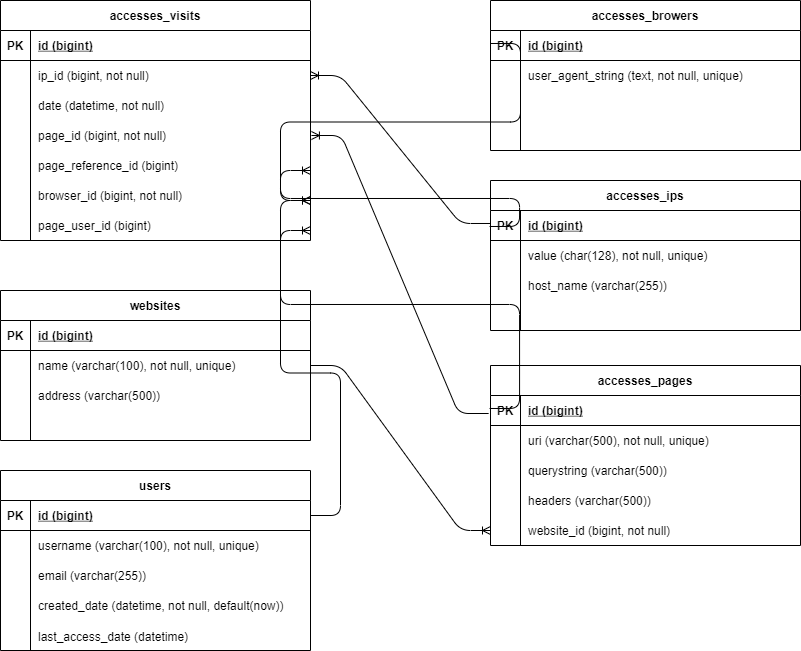

The diagram above was exported from draw.io. Its source (the exported page's mxGraphModel, read from the mxfile embedded in the PNG):
<mxGraphModel dx="1199" dy="816" grid="1" gridSize="10" guides="0" tooltips="1" connect="0" arrows="1" fold="1" page="1" pageScale="1" pageWidth="850" pageHeight="1100" math="0" shadow="0">
  <root>
    <mxCell id="0" />
    <mxCell id="1" parent="0" />
    <mxCell id="105" value="" style="edgeStyle=entityRelationEdgeStyle;fontSize=12;html=1;endArrow=ERoneToMany;exitX=0;exitY=0.433;exitDx=0;exitDy=0;exitPerimeter=0;" parent="1" source="3" edge="1">
      <mxGeometry width="100" height="100" relative="1" as="geometry">
        <mxPoint x="450" y="124" as="sourcePoint" />
        <mxPoint x="370" y="280" as="targetPoint" />
      </mxGeometry>
    </mxCell>
    <mxCell id="15" value="accesses_ips" style="shape=table;startSize=30;container=1;collapsible=1;childLayout=tableLayout;fixedRows=1;rowLines=0;fontStyle=1;align=center;resizeLast=1;" parent="1" vertex="1">
      <mxGeometry x="550" y="260" width="310" height="150" as="geometry" />
    </mxCell>
    <mxCell id="16" value="" style="shape=partialRectangle;collapsible=0;dropTarget=0;pointerEvents=0;fillColor=none;top=0;left=0;bottom=1;right=0;points=[[0,0.5],[1,0.5]];portConstraint=eastwest;" parent="15" vertex="1">
      <mxGeometry y="30" width="310" height="30" as="geometry" />
    </mxCell>
    <mxCell id="17" value="PK" style="shape=partialRectangle;connectable=0;fillColor=none;top=0;left=0;bottom=0;right=0;fontStyle=1;overflow=hidden;" parent="16" vertex="1">
      <mxGeometry width="30" height="30" as="geometry" />
    </mxCell>
    <mxCell id="18" value="id (bigint)" style="shape=partialRectangle;connectable=0;fillColor=none;top=0;left=0;bottom=0;right=0;align=left;spacingLeft=6;fontStyle=5;overflow=hidden;" parent="16" vertex="1">
      <mxGeometry x="30" width="280" height="30" as="geometry" />
    </mxCell>
    <mxCell id="19" value="" style="shape=partialRectangle;collapsible=0;dropTarget=0;pointerEvents=0;fillColor=none;top=0;left=0;bottom=0;right=0;points=[[0,0.5],[1,0.5]];portConstraint=eastwest;" parent="15" vertex="1">
      <mxGeometry y="60" width="310" height="30" as="geometry" />
    </mxCell>
    <mxCell id="20" value="" style="shape=partialRectangle;connectable=0;fillColor=none;top=0;left=0;bottom=0;right=0;editable=1;overflow=hidden;" parent="19" vertex="1">
      <mxGeometry width="30" height="30" as="geometry" />
    </mxCell>
    <mxCell id="21" value="value (char(128), not null, unique)" style="shape=partialRectangle;connectable=0;fillColor=none;top=0;left=0;bottom=0;right=0;align=left;spacingLeft=6;overflow=hidden;" parent="19" vertex="1">
      <mxGeometry x="30" width="280" height="30" as="geometry" />
    </mxCell>
    <mxCell id="22" value="" style="shape=partialRectangle;collapsible=0;dropTarget=0;pointerEvents=0;fillColor=none;top=0;left=0;bottom=0;right=0;points=[[0,0.5],[1,0.5]];portConstraint=eastwest;" parent="15" vertex="1">
      <mxGeometry y="90" width="310" height="30" as="geometry" />
    </mxCell>
    <mxCell id="23" value="" style="shape=partialRectangle;connectable=0;fillColor=none;top=0;left=0;bottom=0;right=0;editable=1;overflow=hidden;" parent="22" vertex="1">
      <mxGeometry width="30" height="30" as="geometry" />
    </mxCell>
    <mxCell id="24" value="host_name (varchar(255))" style="shape=partialRectangle;connectable=0;fillColor=none;top=0;left=0;bottom=0;right=0;align=left;spacingLeft=6;overflow=hidden;" parent="22" vertex="1">
      <mxGeometry x="30" width="280" height="30" as="geometry" />
    </mxCell>
    <mxCell id="25" value="" style="shape=partialRectangle;collapsible=0;dropTarget=0;pointerEvents=0;fillColor=none;top=0;left=0;bottom=0;right=0;points=[[0,0.5],[1,0.5]];portConstraint=eastwest;" parent="15" vertex="1">
      <mxGeometry y="120" width="310" height="30" as="geometry" />
    </mxCell>
    <mxCell id="26" value="" style="shape=partialRectangle;connectable=0;fillColor=none;top=0;left=0;bottom=0;right=0;editable=1;overflow=hidden;" parent="25" vertex="1">
      <mxGeometry width="30" height="30" as="geometry" />
    </mxCell>
    <mxCell id="27" value="" style="shape=partialRectangle;connectable=0;fillColor=none;top=0;left=0;bottom=0;right=0;align=left;spacingLeft=6;overflow=hidden;" parent="25" vertex="1">
      <mxGeometry x="30" width="280" height="30" as="geometry" />
    </mxCell>
    <mxCell id="58" value="" style="group" parent="1" vertex="1" connectable="0">
      <mxGeometry x="60" y="80" width="310" height="240" as="geometry" />
    </mxCell>
    <mxCell id="41" value="accesses_visits" style="shape=table;startSize=30;container=1;collapsible=1;childLayout=tableLayout;fixedRows=1;rowLines=0;fontStyle=1;align=center;resizeLast=1;" parent="58" vertex="1">
      <mxGeometry width="310" height="240" as="geometry" />
    </mxCell>
    <mxCell id="42" value="" style="shape=partialRectangle;collapsible=0;dropTarget=0;pointerEvents=0;fillColor=none;top=0;left=0;bottom=1;right=0;points=[[0,0.5],[1,0.5]];portConstraint=eastwest;" parent="41" vertex="1">
      <mxGeometry y="30" width="310" height="30" as="geometry" />
    </mxCell>
    <mxCell id="43" value="PK" style="shape=partialRectangle;connectable=0;fillColor=none;top=0;left=0;bottom=0;right=0;fontStyle=1;overflow=hidden;" parent="42" vertex="1">
      <mxGeometry width="30" height="30" as="geometry" />
    </mxCell>
    <mxCell id="44" value="id (bigint)" style="shape=partialRectangle;connectable=0;fillColor=none;top=0;left=0;bottom=0;right=0;align=left;spacingLeft=6;fontStyle=5;overflow=hidden;" parent="42" vertex="1">
      <mxGeometry x="30" width="280" height="30" as="geometry" />
    </mxCell>
    <mxCell id="45" value="" style="shape=partialRectangle;collapsible=0;dropTarget=0;pointerEvents=0;fillColor=none;top=0;left=0;bottom=0;right=0;points=[[0,0.5],[1,0.5]];portConstraint=eastwest;" parent="41" vertex="1">
      <mxGeometry y="60" width="310" height="30" as="geometry" />
    </mxCell>
    <mxCell id="46" value="" style="shape=partialRectangle;connectable=0;fillColor=none;top=0;left=0;bottom=0;right=0;editable=1;overflow=hidden;" parent="45" vertex="1">
      <mxGeometry width="30" height="30" as="geometry" />
    </mxCell>
    <mxCell id="47" value="ip_id (bigint, not null)" style="shape=partialRectangle;connectable=0;fillColor=none;top=0;left=0;bottom=0;right=0;align=left;spacingLeft=6;overflow=hidden;" parent="45" vertex="1">
      <mxGeometry x="30" width="280" height="30" as="geometry" />
    </mxCell>
    <mxCell id="48" value="" style="shape=partialRectangle;collapsible=0;dropTarget=0;pointerEvents=0;fillColor=none;top=0;left=0;bottom=0;right=0;points=[[0,0.5],[1,0.5]];portConstraint=eastwest;" parent="41" vertex="1">
      <mxGeometry y="90" width="310" height="30" as="geometry" />
    </mxCell>
    <mxCell id="49" value="" style="shape=partialRectangle;connectable=0;fillColor=none;top=0;left=0;bottom=0;right=0;editable=1;overflow=hidden;" parent="48" vertex="1">
      <mxGeometry width="30" height="30" as="geometry" />
    </mxCell>
    <mxCell id="50" value="date (datetime, not null)" style="shape=partialRectangle;connectable=0;fillColor=none;top=0;left=0;bottom=0;right=0;align=left;spacingLeft=6;overflow=hidden;" parent="48" vertex="1">
      <mxGeometry x="30" width="280" height="30" as="geometry" />
    </mxCell>
    <mxCell id="51" value="" style="shape=partialRectangle;collapsible=0;dropTarget=0;pointerEvents=0;fillColor=none;top=0;left=0;bottom=0;right=0;points=[[0,0.5],[1,0.5]];portConstraint=eastwest;" parent="41" vertex="1">
      <mxGeometry y="120" width="310" height="30" as="geometry" />
    </mxCell>
    <mxCell id="52" value="" style="shape=partialRectangle;connectable=0;fillColor=none;top=0;left=0;bottom=0;right=0;editable=1;overflow=hidden;" parent="51" vertex="1">
      <mxGeometry width="30" height="30" as="geometry" />
    </mxCell>
    <mxCell id="53" value="page_id (bigint, not null)" style="shape=partialRectangle;connectable=0;fillColor=none;top=0;left=0;bottom=0;right=0;align=left;spacingLeft=6;overflow=hidden;" parent="51" vertex="1">
      <mxGeometry x="30" width="280" height="30" as="geometry" />
    </mxCell>
    <mxCell id="54" value="page_reference_id (bigint)" style="shape=partialRectangle;connectable=0;fillColor=none;top=0;left=0;bottom=0;right=0;align=left;spacingLeft=6;overflow=hidden;" parent="58" vertex="1">
      <mxGeometry x="30" y="150" width="280" height="30" as="geometry" />
    </mxCell>
    <mxCell id="56" value="page_user_id (bigint)" style="shape=partialRectangle;connectable=0;fillColor=none;top=0;left=0;bottom=0;right=0;align=left;spacingLeft=6;overflow=hidden;" parent="58" vertex="1">
      <mxGeometry x="30" y="210" width="280" height="30" as="geometry" />
    </mxCell>
    <mxCell id="55" value="browser_id (bigint, not null)" style="shape=partialRectangle;connectable=0;fillColor=none;top=0;left=0;bottom=0;right=0;align=left;spacingLeft=6;overflow=hidden;" parent="58" vertex="1">
      <mxGeometry x="30" y="180" width="280" height="30" as="geometry" />
    </mxCell>
    <mxCell id="73" value="" style="group" parent="1" vertex="1" connectable="0">
      <mxGeometry x="550" y="445" width="310" height="180" as="geometry" />
    </mxCell>
    <mxCell id="28" value="accesses_pages" style="shape=table;startSize=30;container=1;collapsible=1;childLayout=tableLayout;fixedRows=1;rowLines=0;fontStyle=1;align=center;resizeLast=1;" parent="73" vertex="1">
      <mxGeometry width="310" height="180" as="geometry" />
    </mxCell>
    <mxCell id="29" value="" style="shape=partialRectangle;collapsible=0;dropTarget=0;pointerEvents=0;fillColor=none;top=0;left=0;bottom=1;right=0;points=[[0,0.5],[1,0.5]];portConstraint=eastwest;" parent="28" vertex="1">
      <mxGeometry y="30" width="310" height="30" as="geometry" />
    </mxCell>
    <mxCell id="30" value="PK" style="shape=partialRectangle;connectable=0;fillColor=none;top=0;left=0;bottom=0;right=0;fontStyle=1;overflow=hidden;" parent="29" vertex="1">
      <mxGeometry width="30" height="30" as="geometry" />
    </mxCell>
    <mxCell id="31" value="id (bigint)" style="shape=partialRectangle;connectable=0;fillColor=none;top=0;left=0;bottom=0;right=0;align=left;spacingLeft=6;fontStyle=5;overflow=hidden;" parent="29" vertex="1">
      <mxGeometry x="30" width="280" height="30" as="geometry" />
    </mxCell>
    <mxCell id="32" value="" style="shape=partialRectangle;collapsible=0;dropTarget=0;pointerEvents=0;fillColor=none;top=0;left=0;bottom=0;right=0;points=[[0,0.5],[1,0.5]];portConstraint=eastwest;" parent="28" vertex="1">
      <mxGeometry y="60" width="310" height="30" as="geometry" />
    </mxCell>
    <mxCell id="33" value="" style="shape=partialRectangle;connectable=0;fillColor=none;top=0;left=0;bottom=0;right=0;editable=1;overflow=hidden;" parent="32" vertex="1">
      <mxGeometry width="30" height="30" as="geometry" />
    </mxCell>
    <mxCell id="34" value="uri (varchar(500), not null, unique)" style="shape=partialRectangle;connectable=0;fillColor=none;top=0;left=0;bottom=0;right=0;align=left;spacingLeft=6;overflow=hidden;" parent="32" vertex="1">
      <mxGeometry x="30" width="280" height="30" as="geometry" />
    </mxCell>
    <mxCell id="35" value="" style="shape=partialRectangle;collapsible=0;dropTarget=0;pointerEvents=0;fillColor=none;top=0;left=0;bottom=0;right=0;points=[[0,0.5],[1,0.5]];portConstraint=eastwest;" parent="28" vertex="1">
      <mxGeometry y="90" width="310" height="30" as="geometry" />
    </mxCell>
    <mxCell id="36" value="" style="shape=partialRectangle;connectable=0;fillColor=none;top=0;left=0;bottom=0;right=0;editable=1;overflow=hidden;" parent="35" vertex="1">
      <mxGeometry width="30" height="30" as="geometry" />
    </mxCell>
    <mxCell id="37" value="querystring (varchar(500))" style="shape=partialRectangle;connectable=0;fillColor=none;top=0;left=0;bottom=0;right=0;align=left;spacingLeft=6;overflow=hidden;" parent="35" vertex="1">
      <mxGeometry x="30" width="280" height="30" as="geometry" />
    </mxCell>
    <mxCell id="38" value="" style="shape=partialRectangle;collapsible=0;dropTarget=0;pointerEvents=0;fillColor=none;top=0;left=0;bottom=0;right=0;points=[[0,0.5],[1,0.5]];portConstraint=eastwest;" parent="28" vertex="1">
      <mxGeometry y="120" width="310" height="30" as="geometry" />
    </mxCell>
    <mxCell id="39" value="" style="shape=partialRectangle;connectable=0;fillColor=none;top=0;left=0;bottom=0;right=0;editable=1;overflow=hidden;" parent="38" vertex="1">
      <mxGeometry width="30" height="30" as="geometry" />
    </mxCell>
    <mxCell id="40" value="headers (varchar(500))" style="shape=partialRectangle;connectable=0;fillColor=none;top=0;left=0;bottom=0;right=0;align=left;spacingLeft=6;overflow=hidden;" parent="38" vertex="1">
      <mxGeometry x="30" width="280" height="30" as="geometry" />
    </mxCell>
    <mxCell id="59" value="website_id (bigint, not null)" style="shape=partialRectangle;connectable=0;fillColor=none;top=0;left=0;bottom=0;right=0;align=left;spacingLeft=6;overflow=hidden;" parent="73" vertex="1">
      <mxGeometry x="30" y="150" width="280" height="30" as="geometry" />
    </mxCell>
    <mxCell id="74" value="websites" style="shape=table;startSize=30;container=1;collapsible=1;childLayout=tableLayout;fixedRows=1;rowLines=0;fontStyle=1;align=center;resizeLast=1;" parent="1" vertex="1">
      <mxGeometry x="60" y="370" width="310" height="150" as="geometry" />
    </mxCell>
    <mxCell id="75" value="" style="shape=partialRectangle;collapsible=0;dropTarget=0;pointerEvents=0;fillColor=none;top=0;left=0;bottom=1;right=0;points=[[0,0.5],[1,0.5]];portConstraint=eastwest;" parent="74" vertex="1">
      <mxGeometry y="30" width="310" height="30" as="geometry" />
    </mxCell>
    <mxCell id="76" value="PK" style="shape=partialRectangle;connectable=0;fillColor=none;top=0;left=0;bottom=0;right=0;fontStyle=1;overflow=hidden;" parent="75" vertex="1">
      <mxGeometry width="30" height="30" as="geometry" />
    </mxCell>
    <mxCell id="77" value="id (bigint)" style="shape=partialRectangle;connectable=0;fillColor=none;top=0;left=0;bottom=0;right=0;align=left;spacingLeft=6;fontStyle=5;overflow=hidden;" parent="75" vertex="1">
      <mxGeometry x="30" width="280" height="30" as="geometry" />
    </mxCell>
    <mxCell id="78" value="" style="shape=partialRectangle;collapsible=0;dropTarget=0;pointerEvents=0;fillColor=none;top=0;left=0;bottom=0;right=0;points=[[0,0.5],[1,0.5]];portConstraint=eastwest;" parent="74" vertex="1">
      <mxGeometry y="60" width="310" height="30" as="geometry" />
    </mxCell>
    <mxCell id="79" value="" style="shape=partialRectangle;connectable=0;fillColor=none;top=0;left=0;bottom=0;right=0;editable=1;overflow=hidden;" parent="78" vertex="1">
      <mxGeometry width="30" height="30" as="geometry" />
    </mxCell>
    <mxCell id="80" value="name (varchar(100), not null, unique)" style="shape=partialRectangle;connectable=0;fillColor=none;top=0;left=0;bottom=0;right=0;align=left;spacingLeft=6;overflow=hidden;" parent="78" vertex="1">
      <mxGeometry x="30" width="280" height="30" as="geometry" />
    </mxCell>
    <mxCell id="81" value="" style="shape=partialRectangle;collapsible=0;dropTarget=0;pointerEvents=0;fillColor=none;top=0;left=0;bottom=0;right=0;points=[[0,0.5],[1,0.5]];portConstraint=eastwest;" parent="74" vertex="1">
      <mxGeometry y="90" width="310" height="30" as="geometry" />
    </mxCell>
    <mxCell id="82" value="" style="shape=partialRectangle;connectable=0;fillColor=none;top=0;left=0;bottom=0;right=0;editable=1;overflow=hidden;" parent="81" vertex="1">
      <mxGeometry width="30" height="30" as="geometry" />
    </mxCell>
    <mxCell id="83" value="address (varchar(500))" style="shape=partialRectangle;connectable=0;fillColor=none;top=0;left=0;bottom=0;right=0;align=left;spacingLeft=6;overflow=hidden;" parent="81" vertex="1">
      <mxGeometry x="30" width="280" height="30" as="geometry" />
    </mxCell>
    <mxCell id="84" value="" style="shape=partialRectangle;collapsible=0;dropTarget=0;pointerEvents=0;fillColor=none;top=0;left=0;bottom=0;right=0;points=[[0,0.5],[1,0.5]];portConstraint=eastwest;" parent="74" vertex="1">
      <mxGeometry y="120" width="310" height="30" as="geometry" />
    </mxCell>
    <mxCell id="85" value="" style="shape=partialRectangle;connectable=0;fillColor=none;top=0;left=0;bottom=0;right=0;editable=1;overflow=hidden;" parent="84" vertex="1">
      <mxGeometry width="30" height="30" as="geometry" />
    </mxCell>
    <mxCell id="86" value="" style="shape=partialRectangle;connectable=0;fillColor=none;top=0;left=0;bottom=0;right=0;align=left;spacingLeft=6;overflow=hidden;" parent="84" vertex="1">
      <mxGeometry x="30" width="280" height="30" as="geometry" />
    </mxCell>
    <mxCell id="101" value="" style="group" parent="1" vertex="1" connectable="0">
      <mxGeometry x="60" y="550" width="310" height="180" as="geometry" />
    </mxCell>
    <mxCell id="87" value="users" style="shape=table;startSize=30;container=1;collapsible=1;childLayout=tableLayout;fixedRows=1;rowLines=0;fontStyle=1;align=center;resizeLast=1;" parent="101" vertex="1">
      <mxGeometry width="310" height="180" as="geometry" />
    </mxCell>
    <mxCell id="88" value="" style="shape=partialRectangle;collapsible=0;dropTarget=0;pointerEvents=0;fillColor=none;top=0;left=0;bottom=1;right=0;points=[[0,0.5],[1,0.5]];portConstraint=eastwest;" parent="87" vertex="1">
      <mxGeometry y="30" width="310" height="30" as="geometry" />
    </mxCell>
    <mxCell id="89" value="PK" style="shape=partialRectangle;connectable=0;fillColor=none;top=0;left=0;bottom=0;right=0;fontStyle=1;overflow=hidden;" parent="88" vertex="1">
      <mxGeometry width="30" height="30" as="geometry" />
    </mxCell>
    <mxCell id="90" value="id (bigint)" style="shape=partialRectangle;connectable=0;fillColor=none;top=0;left=0;bottom=0;right=0;align=left;spacingLeft=6;fontStyle=5;overflow=hidden;" parent="88" vertex="1">
      <mxGeometry x="30" width="280" height="30" as="geometry" />
    </mxCell>
    <mxCell id="91" value="" style="shape=partialRectangle;collapsible=0;dropTarget=0;pointerEvents=0;fillColor=none;top=0;left=0;bottom=0;right=0;points=[[0,0.5],[1,0.5]];portConstraint=eastwest;" parent="87" vertex="1">
      <mxGeometry y="60" width="310" height="30" as="geometry" />
    </mxCell>
    <mxCell id="92" value="" style="shape=partialRectangle;connectable=0;fillColor=none;top=0;left=0;bottom=0;right=0;editable=1;overflow=hidden;" parent="91" vertex="1">
      <mxGeometry width="30" height="30" as="geometry" />
    </mxCell>
    <mxCell id="93" value="username (varchar(100), not null, unique)" style="shape=partialRectangle;connectable=0;fillColor=none;top=0;left=0;bottom=0;right=0;align=left;spacingLeft=6;overflow=hidden;" parent="91" vertex="1">
      <mxGeometry x="30" width="280" height="30" as="geometry" />
    </mxCell>
    <mxCell id="94" value="" style="shape=partialRectangle;collapsible=0;dropTarget=0;pointerEvents=0;fillColor=none;top=0;left=0;bottom=0;right=0;points=[[0,0.5],[1,0.5]];portConstraint=eastwest;" parent="87" vertex="1">
      <mxGeometry y="90" width="310" height="30" as="geometry" />
    </mxCell>
    <mxCell id="95" value="" style="shape=partialRectangle;connectable=0;fillColor=none;top=0;left=0;bottom=0;right=0;editable=1;overflow=hidden;" parent="94" vertex="1">
      <mxGeometry width="30" height="30" as="geometry" />
    </mxCell>
    <mxCell id="96" value="email (varchar(255))" style="shape=partialRectangle;connectable=0;fillColor=none;top=0;left=0;bottom=0;right=0;align=left;spacingLeft=6;overflow=hidden;" parent="94" vertex="1">
      <mxGeometry x="30" width="280" height="30" as="geometry" />
    </mxCell>
    <mxCell id="97" value="" style="shape=partialRectangle;collapsible=0;dropTarget=0;pointerEvents=0;fillColor=none;top=0;left=0;bottom=0;right=0;points=[[0,0.5],[1,0.5]];portConstraint=eastwest;" parent="87" vertex="1">
      <mxGeometry y="120" width="310" height="30" as="geometry" />
    </mxCell>
    <mxCell id="98" value="" style="shape=partialRectangle;connectable=0;fillColor=none;top=0;left=0;bottom=0;right=0;editable=1;overflow=hidden;" parent="97" vertex="1">
      <mxGeometry width="30" height="30" as="geometry" />
    </mxCell>
    <mxCell id="99" value="created_date (datetime, not null, default(now))" style="shape=partialRectangle;connectable=0;fillColor=none;top=0;left=0;bottom=0;right=0;align=left;spacingLeft=6;overflow=hidden;" parent="97" vertex="1">
      <mxGeometry x="30" width="280" height="30" as="geometry" />
    </mxCell>
    <mxCell id="100" value="last_access_date (datetime)" style="shape=partialRectangle;connectable=0;fillColor=none;top=0;left=0;bottom=0;right=0;align=left;spacingLeft=6;overflow=hidden;" parent="101" vertex="1">
      <mxGeometry x="30" y="151.57526315789474" width="280" height="28.421052631578945" as="geometry" />
    </mxCell>
    <mxCell id="103" value="" style="edgeStyle=entityRelationEdgeStyle;fontSize=12;html=1;endArrow=ERoneToMany;exitX=0;exitY=0.433;exitDx=0;exitDy=0;exitPerimeter=0;" parent="1" source="16" target="45" edge="1">
      <mxGeometry width="100" height="100" relative="1" as="geometry">
        <mxPoint x="559.0699999999999" y="162.99" as="sourcePoint" />
        <mxPoint x="380" y="290" as="targetPoint" />
      </mxGeometry>
    </mxCell>
    <mxCell id="104" value="" style="edgeStyle=entityRelationEdgeStyle;fontSize=12;html=1;endArrow=ERoneToMany;exitX=-0.003;exitY=0.433;exitDx=0;exitDy=0;exitPerimeter=0;" parent="1" source="29" edge="1">
      <mxGeometry width="100" height="100" relative="1" as="geometry">
        <mxPoint x="450" y="500" as="sourcePoint" />
        <mxPoint x="370" y="280" as="targetPoint" />
      </mxGeometry>
    </mxCell>
    <mxCell id="106" value="" style="edgeStyle=entityRelationEdgeStyle;fontSize=12;html=1;endArrow=ERoneToMany;" parent="1" source="88" edge="1">
      <mxGeometry width="100" height="100" relative="1" as="geometry">
        <mxPoint x="560" y="312.99" as="sourcePoint" />
        <mxPoint x="370" y="310" as="targetPoint" />
      </mxGeometry>
    </mxCell>
    <mxCell id="2" value="accesses_browers" style="shape=table;startSize=30;container=1;collapsible=1;childLayout=tableLayout;fixedRows=1;rowLines=0;fontStyle=1;align=center;resizeLast=1;" parent="1" vertex="1">
      <mxGeometry x="550" y="80" width="310" height="150" as="geometry" />
    </mxCell>
    <mxCell id="3" value="" style="shape=partialRectangle;collapsible=0;dropTarget=0;pointerEvents=0;fillColor=none;top=0;left=0;bottom=1;right=0;points=[[0,0.5],[1,0.5]];portConstraint=eastwest;" parent="2" vertex="1">
      <mxGeometry y="30" width="310" height="30" as="geometry" />
    </mxCell>
    <mxCell id="4" value="PK" style="shape=partialRectangle;connectable=0;fillColor=none;top=0;left=0;bottom=0;right=0;fontStyle=1;overflow=hidden;" parent="3" vertex="1">
      <mxGeometry width="30" height="30" as="geometry" />
    </mxCell>
    <mxCell id="5" value="id (bigint)" style="shape=partialRectangle;connectable=0;fillColor=none;top=0;left=0;bottom=0;right=0;align=left;spacingLeft=6;fontStyle=5;overflow=hidden;" parent="3" vertex="1">
      <mxGeometry x="30" width="280" height="30" as="geometry" />
    </mxCell>
    <mxCell id="6" value="" style="shape=partialRectangle;collapsible=0;dropTarget=0;pointerEvents=0;fillColor=none;top=0;left=0;bottom=0;right=0;points=[[0,0.5],[1,0.5]];portConstraint=eastwest;" parent="2" vertex="1">
      <mxGeometry y="60" width="310" height="30" as="geometry" />
    </mxCell>
    <mxCell id="7" value="" style="shape=partialRectangle;connectable=0;fillColor=none;top=0;left=0;bottom=0;right=0;editable=1;overflow=hidden;" parent="6" vertex="1">
      <mxGeometry width="30" height="30" as="geometry" />
    </mxCell>
    <mxCell id="8" value="user_agent_string (text, not null, unique)" style="shape=partialRectangle;connectable=0;fillColor=none;top=0;left=0;bottom=0;right=0;align=left;spacingLeft=6;overflow=hidden;" parent="6" vertex="1">
      <mxGeometry x="30" width="280" height="30" as="geometry" />
    </mxCell>
    <mxCell id="9" value="" style="shape=partialRectangle;collapsible=0;dropTarget=0;pointerEvents=0;fillColor=none;top=0;left=0;bottom=0;right=0;points=[[0,0.5],[1,0.5]];portConstraint=eastwest;" parent="2" vertex="1">
      <mxGeometry y="90" width="310" height="30" as="geometry" />
    </mxCell>
    <mxCell id="10" value="" style="shape=partialRectangle;connectable=0;fillColor=none;top=0;left=0;bottom=0;right=0;editable=1;overflow=hidden;" parent="9" vertex="1">
      <mxGeometry width="30" height="30" as="geometry" />
    </mxCell>
    <mxCell id="11" value="" style="shape=partialRectangle;connectable=0;fillColor=none;top=0;left=0;bottom=0;right=0;align=left;spacingLeft=6;overflow=hidden;" parent="9" vertex="1">
      <mxGeometry x="30" width="280" height="30" as="geometry" />
    </mxCell>
    <mxCell id="12" value="" style="shape=partialRectangle;collapsible=0;dropTarget=0;pointerEvents=0;fillColor=none;top=0;left=0;bottom=0;right=0;points=[[0,0.5],[1,0.5]];portConstraint=eastwest;" parent="2" vertex="1">
      <mxGeometry y="120" width="310" height="30" as="geometry" />
    </mxCell>
    <mxCell id="13" value="" style="shape=partialRectangle;connectable=0;fillColor=none;top=0;left=0;bottom=0;right=0;editable=1;overflow=hidden;" parent="12" vertex="1">
      <mxGeometry width="30" height="30" as="geometry" />
    </mxCell>
    <mxCell id="14" value="" style="shape=partialRectangle;connectable=0;fillColor=none;top=0;left=0;bottom=0;right=0;align=left;spacingLeft=6;overflow=hidden;" parent="12" vertex="1">
      <mxGeometry x="30" width="280" height="30" as="geometry" />
    </mxCell>
    <mxCell id="107" value="" style="edgeStyle=entityRelationEdgeStyle;fontSize=12;html=1;endArrow=ERoneToMany;exitX=-0.003;exitY=0.533;exitDx=0;exitDy=0;exitPerimeter=0;" parent="1" source="16" edge="1">
      <mxGeometry width="100" height="100" relative="1" as="geometry">
        <mxPoint x="560" y="312.99" as="sourcePoint" />
        <mxPoint x="370" y="250" as="targetPoint" />
      </mxGeometry>
    </mxCell>
    <mxCell id="108" value="" style="edgeStyle=entityRelationEdgeStyle;fontSize=12;html=1;endArrow=ERoneToMany;" parent="1" source="78" edge="1">
      <mxGeometry width="100" height="100" relative="1" as="geometry">
        <mxPoint x="560" y="312.99" as="sourcePoint" />
        <mxPoint x="550" y="610" as="targetPoint" />
      </mxGeometry>
    </mxCell>
    <mxCell id="109" value="" style="edgeStyle=entityRelationEdgeStyle;fontSize=12;html=1;endArrow=ERoneToMany;entryX=1.003;entryY=0.5;entryDx=0;entryDy=0;entryPerimeter=0;exitX=-0.006;exitY=0.6;exitDx=0;exitDy=0;exitPerimeter=0;" parent="1" source="29" target="51" edge="1">
      <mxGeometry width="100" height="100" relative="1" as="geometry">
        <mxPoint x="380" y="455" as="sourcePoint" />
        <mxPoint x="560" y="620" as="targetPoint" />
      </mxGeometry>
    </mxCell>
  </root>
</mxGraphModel>